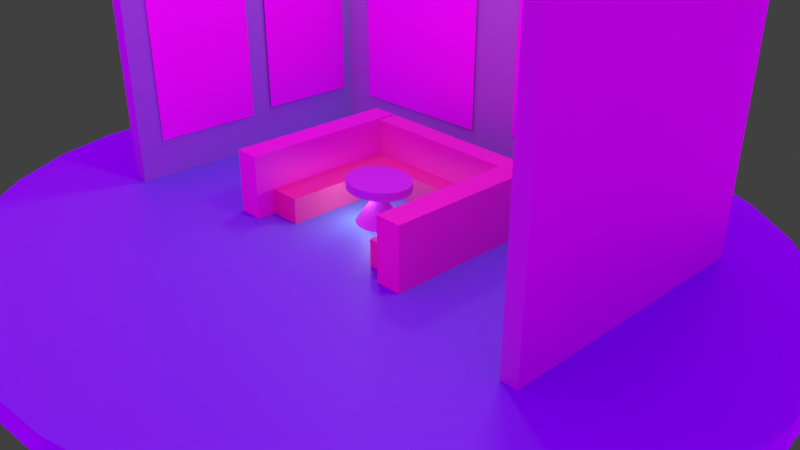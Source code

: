 # Source: museo_2.blend  (saved by Blender 5.0.118; exported with 4.5.12 LTS)
import bpy
from mathutils import Matrix  # noqa: F401  (used for matrix-valued properties, if any)

bpy.ops.wm.read_factory_settings(use_empty=True)
scene = bpy.context.scene
scene.name = 'Scene'

# ---- collections
col_collection_1 = bpy.data.collections.new('Collection 1'); scene.collection.children.link(col_collection_1)

# ---- images (referenced by path relative to the original .blend; pixels are not part of the script)
import os
ASSET_DIR = os.environ.get("B2B_ASSET_DIR", "")  # directory of the original .blend (textures are referenced by path, not embedded)
HERE = os.path.dirname(os.path.abspath(__file__))  # packed textures are extracted next to this script under _unpacked/

def load_image(name, relpath, width, height, colorspace="sRGB"):
    """Load a texture the original file referenced (path relative to the .blend, or extracted next to this script)."""
    p = next((c for c in (os.path.join(HERE, relpath), os.path.join(ASSET_DIR, relpath)) if relpath and os.path.exists(c)), "")
    if p:
        img = bpy.data.images.load(p, check_existing=True)
        img.name = name
    else:  # same state as the original file: an image datablock whose file is absent (Cycles renders it pink)
        img = bpy.data.images.new(name, width, height)
        img.source = "FILE"
        img.filepath = "//" + (relpath or name)
    img.colorspace_settings.name = colorspace
    return img
img_whatsapp_image_2025_11_20_at_5_31_17_pm_jpeg = load_image('WhatsApp Image 2025-11-20 at 5.31.17 PM.jpeg', 'WhatsApp Image 2025-11-20 at 5.31.17 PM.jpeg', 1024, 1024, 'sRGB')
img_whatsapp_image_2025_11_20_at_5_22_39_pm_jpeg = load_image('WhatsApp Image 2025-11-20 at 5.22.39 PM.jpeg', 'WhatsApp Image 2025-11-20 at 5.22.39 PM.jpeg', 1024, 1024, 'sRGB')
img_whatsapp_image_2025_11_20_at_4_17_05_pm_jpeg = load_image('WhatsApp Image 2025-11-20 at 4.17.05 PM.jpeg', 'WhatsApp Image 2025-11-20 at 4.17.05 PM.jpeg', 1024, 1024, 'sRGB')
img_whatsapp_image_2025_11_20_at_4_07_03_pm_jpeg = load_image('WhatsApp Image 2025-11-20 at 4.07.03 PM.jpeg', 'WhatsApp Image 2025-11-20 at 4.07.03 PM.jpeg', 1024, 1024, 'sRGB')
img_whatsapp_image_2025_11_20_at_4_31_03_pm_jpeg = load_image('WhatsApp Image 2025-11-20 at 4.31.03 PM.jpeg', 'WhatsApp Image 2025-11-20 at 4.31.03 PM.jpeg', 1024, 1024, 'sRGB')
img_whatsapp_image_2025_11_20_at_4_33_56_pm__2__jpeg = load_image('WhatsApp Image 2025-11-20 at 4.33.56 PM (2).jpeg', 'WhatsApp Image 2025-11-20 at 4.33.56 PM (2).jpeg', 1024, 1024, 'sRGB')
img_whatsapp_image_2025_11_20_at_5_22_42_pm_jpeg = load_image('WhatsApp Image 2025-11-20 at 5.22.42 PM.jpeg', 'WhatsApp Image 2025-11-20 at 5.22.42 PM.jpeg', 1024, 1024, 'sRGB')
img_environment_hdr = load_image('environment.hdr', 'environment.hdr', 1024, 1024, 'Linear Rec.709')

# ---- materials (node trees are filled in below, after node groups)
mat_material_009 = bpy.data.materials.new('Material.009')
mat_imagen_003 = bpy.data.materials.new('imagen.003')
mat_material_008 = bpy.data.materials.new('Material.008')
mat_imagen_002 = bpy.data.materials.new('imagen.002')
mat_material_006 = bpy.data.materials.new('Material.006')
mat_image = bpy.data.materials.new('image')
mat_image_001 = bpy.data.materials.new('image.001')
mat_material_007 = bpy.data.materials.new('Material.007')
mat_image_004 = bpy.data.materials.new('image.004')
mat_material_005 = bpy.data.materials.new('Material.005')
mat_image_005 = bpy.data.materials.new('image.005')
mat_material_018 = bpy.data.materials.new('Material.018')
mat_material_019 = bpy.data.materials.new('Material.019')
mat_material_020 = bpy.data.materials.new('Material.020')
mat_material_015 = bpy.data.materials.new('Material.015')
mat_material_017 = bpy.data.materials.new('Material.017')
mat_material_016 = bpy.data.materials.new('Material.016')
mat_material_004 = bpy.data.materials.new('Material.004')
mat_material_003 = bpy.data.materials.new('Material.003')
mat_material_002 = bpy.data.materials.new('Material.002')
mat_material_014 = bpy.data.materials.new('Material.014')
mat_material_013 = bpy.data.materials.new('Material.013')
mat_material = bpy.data.materials.new('Material')
mat_material_010 = bpy.data.materials.new('Material.010')
mat_imagen_001 = bpy.data.materials.new('imagen.001')

# ---- material node trees
mat_material_009.use_nodes = True; mat_material_009.node_tree.nodes.clear()
_N = mat_material_009.node_tree.nodes; _L = mat_material_009.node_tree.links
n0 = _N.new('ShaderNodeBsdfPrincipled'); n0.name = 'Principled BSDF'; n0.location = (-200, 100)
n0.inputs[0].default_value = (0.007305, 0.2847, 0.8, 1.0)
n1 = _N.new('ShaderNodeOutputMaterial'); n1.name = 'Material Output'; n1.location = (200, 100)
_L.new(n0.outputs[0], n1.inputs[0])
n1.is_active_output = True
mat_imagen_003.use_nodes = True; mat_imagen_003.node_tree.nodes.clear()
_N = mat_imagen_003.node_tree.nodes; _L = mat_imagen_003.node_tree.links
n0 = _N.new('ShaderNodeBsdfPrincipled'); n0.name = 'Principled BSDF'; n0.location = (-200, 100)
n1 = _N.new('ShaderNodeOutputMaterial'); n1.name = 'Material Output'; n1.location = (200, 100)
n2 = _N.new('ShaderNodeTexImage'); n2.name = 'Image Texture'; n2.location = (-490, 75)
n2.image = img_whatsapp_image_2025_11_20_at_5_31_17_pm_jpeg
_L.new(n0.outputs[0], n1.inputs[0])
_L.new(n2.outputs[0], n0.inputs[0])
n1.is_active_output = True
mat_material_008.use_nodes = True; mat_material_008.node_tree.nodes.clear()
_N = mat_material_008.node_tree.nodes; _L = mat_material_008.node_tree.links
n0 = _N.new('ShaderNodeBsdfPrincipled'); n0.name = 'Principled BSDF'; n0.location = (-200, 100)
n0.inputs[0].default_value = (0.007305, 0.2847, 0.8, 1.0)
n1 = _N.new('ShaderNodeOutputMaterial'); n1.name = 'Material Output'; n1.location = (200, 100)
_L.new(n0.outputs[0], n1.inputs[0])
n1.is_active_output = True
mat_imagen_002.use_nodes = True; mat_imagen_002.node_tree.nodes.clear()
_N = mat_imagen_002.node_tree.nodes; _L = mat_imagen_002.node_tree.links
n0 = _N.new('ShaderNodeBsdfPrincipled'); n0.name = 'Principled BSDF'; n0.location = (-200, 100)
n1 = _N.new('ShaderNodeOutputMaterial'); n1.name = 'Material Output'; n1.location = (200, 100)
n2 = _N.new('ShaderNodeTexImage'); n2.name = 'Image Texture'; n2.location = (-490, 75)
n2.image = img_whatsapp_image_2025_11_20_at_5_22_39_pm_jpeg
_L.new(n0.outputs[0], n1.inputs[0])
_L.new(n2.outputs[0], n0.inputs[0])
n1.is_active_output = True
mat_material_006.use_nodes = True; mat_material_006.node_tree.nodes.clear()
_N = mat_material_006.node_tree.nodes; _L = mat_material_006.node_tree.links
n0 = _N.new('ShaderNodeBsdfPrincipled'); n0.name = 'Principled BSDF'; n0.location = (-200, 100)
n0.inputs[0].default_value = (0.03544, 0.2907, 0.8, 1.0)
n1 = _N.new('ShaderNodeOutputMaterial'); n1.name = 'Material Output'; n1.location = (200, 100)
_L.new(n0.outputs[0], n1.inputs[0])
n1.is_active_output = True
mat_image.use_nodes = True; mat_image.node_tree.nodes.clear()
_N = mat_image.node_tree.nodes; _L = mat_image.node_tree.links
n0 = _N.new('ShaderNodeBsdfPrincipled'); n0.name = 'Principled BSDF'; n0.location = (-200, 100)
n1 = _N.new('ShaderNodeOutputMaterial'); n1.name = 'Material Output'; n1.location = (200, 100)
n2 = _N.new('ShaderNodeTexImage'); n2.name = 'Image Texture'; n2.location = (-490, 75)
n2.image = img_whatsapp_image_2025_11_20_at_4_17_05_pm_jpeg
_L.new(n0.outputs[0], n1.inputs[0])
_L.new(n2.outputs[0], n0.inputs[0])
n1.is_active_output = True
mat_image_001.use_nodes = True; mat_image_001.node_tree.nodes.clear()
_N = mat_image_001.node_tree.nodes; _L = mat_image_001.node_tree.links
n0 = _N.new('ShaderNodeBsdfPrincipled'); n0.name = 'Principled BSDF'; n0.location = (-200, 100)
n1 = _N.new('ShaderNodeOutputMaterial'); n1.name = 'Material Output'; n1.location = (200, 100)
n2 = _N.new('ShaderNodeTexImage'); n2.name = 'Image Texture'; n2.location = (-490, 75)
n2.image = img_whatsapp_image_2025_11_20_at_4_07_03_pm_jpeg
_L.new(n0.outputs[0], n1.inputs[0])
_L.new(n2.outputs[0], n0.inputs[0])
n1.is_active_output = True
mat_material_007.use_nodes = True; mat_material_007.node_tree.nodes.clear()
_N = mat_material_007.node_tree.nodes; _L = mat_material_007.node_tree.links
n0 = _N.new('ShaderNodeBsdfPrincipled'); n0.name = 'Principled BSDF'; n0.location = (-200, 100)
n0.inputs[0].default_value = (0.007305, 0.2847, 0.8, 1.0)
n1 = _N.new('ShaderNodeOutputMaterial'); n1.name = 'Material Output'; n1.location = (200, 100)
_L.new(n0.outputs[0], n1.inputs[0])
n1.is_active_output = True
mat_image_004.use_nodes = True; mat_image_004.node_tree.nodes.clear()
_N = mat_image_004.node_tree.nodes; _L = mat_image_004.node_tree.links
n0 = _N.new('ShaderNodeBsdfPrincipled'); n0.name = 'Principled BSDF'; n0.location = (-200, 100)
n1 = _N.new('ShaderNodeOutputMaterial'); n1.name = 'Material Output'; n1.location = (200, 100)
n2 = _N.new('ShaderNodeTexImage'); n2.name = 'Image Texture'; n2.location = (-490, 75)
n2.image = img_whatsapp_image_2025_11_20_at_4_31_03_pm_jpeg
_L.new(n0.outputs[0], n1.inputs[0])
_L.new(n2.outputs[0], n0.inputs[0])
n1.is_active_output = True
mat_material_005.use_nodes = True; mat_material_005.node_tree.nodes.clear()
_N = mat_material_005.node_tree.nodes; _L = mat_material_005.node_tree.links
n0 = _N.new('ShaderNodeBsdfPrincipled'); n0.name = 'Principled BSDF'; n0.location = (-200, 100)
n0.inputs[0].default_value = (0.01156, 0.2944, 0.8, 1.0)
n1 = _N.new('ShaderNodeOutputMaterial'); n1.name = 'Material Output'; n1.location = (200, 100)
_L.new(n0.outputs[0], n1.inputs[0])
n1.is_active_output = True
mat_image_005.use_nodes = True; mat_image_005.node_tree.nodes.clear()
_N = mat_image_005.node_tree.nodes; _L = mat_image_005.node_tree.links
n0 = _N.new('ShaderNodeBsdfPrincipled'); n0.name = 'Principled BSDF'; n0.location = (-200, 100)
n1 = _N.new('ShaderNodeOutputMaterial'); n1.name = 'Material Output'; n1.location = (200, 100)
n2 = _N.new('ShaderNodeTexImage'); n2.name = 'Image Texture'; n2.location = (-490, 75)
n2.image = img_whatsapp_image_2025_11_20_at_4_33_56_pm__2__jpeg
_L.new(n0.outputs[0], n1.inputs[0])
_L.new(n2.outputs[0], n0.inputs[0])
n1.is_active_output = True
mat_material_018.use_nodes = True; mat_material_018.node_tree.nodes.clear()
_N = mat_material_018.node_tree.nodes; _L = mat_material_018.node_tree.links
n0 = _N.new('ShaderNodeBsdfPrincipled'); n0.name = 'Principled BSDF'; n0.location = (-200, 100)
n0.inputs[0].default_value = (0.8, 0.1562, 0.3721, 1.0)
n1 = _N.new('ShaderNodeOutputMaterial'); n1.name = 'Material Output'; n1.location = (200, 100)
_L.new(n0.outputs[0], n1.inputs[0])
n1.is_active_output = True
mat_material_019.use_nodes = True; mat_material_019.node_tree.nodes.clear()
_N = mat_material_019.node_tree.nodes; _L = mat_material_019.node_tree.links
n0 = _N.new('ShaderNodeBsdfPrincipled'); n0.name = 'Principled BSDF'; n0.location = (-200, 100)
n0.inputs[0].default_value = (0.8, 0.1489, 0.4111, 1.0)
n1 = _N.new('ShaderNodeOutputMaterial'); n1.name = 'Material Output'; n1.location = (200, 100)
_L.new(n0.outputs[0], n1.inputs[0])
n1.is_active_output = True
mat_material_020.use_nodes = True; mat_material_020.node_tree.nodes.clear()
_N = mat_material_020.node_tree.nodes; _L = mat_material_020.node_tree.links
n0 = _N.new('ShaderNodeBsdfPrincipled'); n0.name = 'Principled BSDF'; n0.location = (-200, 100)
n0.inputs[0].default_value = (0.8, 0.1274, 0.4097, 1.0)
n1 = _N.new('ShaderNodeOutputMaterial'); n1.name = 'Material Output'; n1.location = (200, 100)
_L.new(n0.outputs[0], n1.inputs[0])
n1.is_active_output = True
mat_material_015.use_nodes = True; mat_material_015.node_tree.nodes.clear()
_N = mat_material_015.node_tree.nodes; _L = mat_material_015.node_tree.links
n0 = _N.new('ShaderNodeBsdfPrincipled'); n0.name = 'Principled BSDF'; n0.location = (-200, 100)
n0.inputs[0].default_value = (0.8, 0.09038, 0.5828, 1.0)
n1 = _N.new('ShaderNodeOutputMaterial'); n1.name = 'Material Output'; n1.location = (200, 100)
_L.new(n0.outputs[0], n1.inputs[0])
n1.is_active_output = True
mat_material_017.use_nodes = True; mat_material_017.node_tree.nodes.clear()
_N = mat_material_017.node_tree.nodes; _L = mat_material_017.node_tree.links
n0 = _N.new('ShaderNodeBsdfPrincipled'); n0.name = 'Principled BSDF'; n0.location = (-200, 100)
n0.inputs[0].default_value = (0.8, 0.04428, 0.6907, 1.0)
n1 = _N.new('ShaderNodeOutputMaterial'); n1.name = 'Material Output'; n1.location = (200, 100)
_L.new(n0.outputs[0], n1.inputs[0])
n1.is_active_output = True
mat_material_016.use_nodes = True; mat_material_016.node_tree.nodes.clear()
_N = mat_material_016.node_tree.nodes; _L = mat_material_016.node_tree.links
n0 = _N.new('ShaderNodeBsdfPrincipled'); n0.name = 'Principled BSDF'; n0.location = (-200, 100)
n0.inputs[0].default_value = (0.8, 0.07353, 0.5596, 1.0)
n1 = _N.new('ShaderNodeOutputMaterial'); n1.name = 'Material Output'; n1.location = (200, 100)
_L.new(n0.outputs[0], n1.inputs[0])
n1.is_active_output = True
mat_material_004.use_nodes = True; mat_material_004.node_tree.nodes.clear()
_N = mat_material_004.node_tree.nodes; _L = mat_material_004.node_tree.links
n0 = _N.new('ShaderNodeBsdfPrincipled'); n0.name = 'Principled BSDF'; n0.location = (-200, 100)
n0.inputs[0].default_value = (0.4343, 0.8, 0.6738, 1.0)
n1 = _N.new('ShaderNodeOutputMaterial'); n1.name = 'Material Output'; n1.location = (200, 100)
_L.new(n0.outputs[0], n1.inputs[0])
n1.is_active_output = True
mat_material_003.use_nodes = True; mat_material_003.node_tree.nodes.clear()
_N = mat_material_003.node_tree.nodes; _L = mat_material_003.node_tree.links
n0 = _N.new('ShaderNodeBsdfPrincipled'); n0.name = 'Principled BSDF'; n0.location = (-200, 100)
n0.inputs[0].default_value = (0.454, 0.8, 0.6568, 1.0)
n1 = _N.new('ShaderNodeOutputMaterial'); n1.name = 'Material Output'; n1.location = (200, 100)
_L.new(n0.outputs[0], n1.inputs[0])
n1.is_active_output = True
mat_material_002.use_nodes = True; mat_material_002.node_tree.nodes.clear()
_N = mat_material_002.node_tree.nodes; _L = mat_material_002.node_tree.links
n0 = _N.new('ShaderNodeBsdfPrincipled'); n0.name = 'Principled BSDF'; n0.location = (-200, 100)
n0.inputs[0].default_value = (0.3473, 0.8, 0.7073, 1.0)
n1 = _N.new('ShaderNodeOutputMaterial'); n1.name = 'Material Output'; n1.location = (200, 100)
_L.new(n0.outputs[0], n1.inputs[0])
n1.is_active_output = True
mat_material_014.use_nodes = True; mat_material_014.node_tree.nodes.clear()
_N = mat_material_014.node_tree.nodes; _L = mat_material_014.node_tree.links
n0 = _N.new('ShaderNodeBsdfPrincipled'); n0.name = 'Principled BSDF'; n0.location = (-200, 100)
n0.inputs[0].default_value = (0.74, 0.1352, 0.8, 1.0)
n1 = _N.new('ShaderNodeOutputMaterial'); n1.name = 'Material Output'; n1.location = (200, 100)
_L.new(n0.outputs[0], n1.inputs[0])
n1.is_active_output = True
mat_material_013.use_nodes = True; mat_material_013.node_tree.nodes.clear()
_N = mat_material_013.node_tree.nodes; _L = mat_material_013.node_tree.links
n0 = _N.new('ShaderNodeBsdfPrincipled'); n0.name = 'Principled BSDF'; n0.location = (-200, 100)
n0.inputs[0].default_value = (0.5709, 0.1725, 0.8, 1.0)
n1 = _N.new('ShaderNodeOutputMaterial'); n1.name = 'Material Output'; n1.location = (200, 100)
_L.new(n0.outputs[0], n1.inputs[0])
n1.is_active_output = True
mat_material.use_nodes = True; mat_material.node_tree.nodes.clear()
_N = mat_material.node_tree.nodes; _L = mat_material.node_tree.links
n0 = _N.new('ShaderNodeBsdfPrincipled'); n0.name = 'Principled BSDF'; n0.location = (-200, 100)
n0.inputs[0].default_value = (0.1668, 0.5239, 0.8, 1.0)
n1 = _N.new('ShaderNodeOutputMaterial'); n1.name = 'Material Output'; n1.location = (200, 100)
_L.new(n0.outputs[0], n1.inputs[0])
n1.is_active_output = True
mat_material_010.use_nodes = True; mat_material_010.node_tree.nodes.clear()
_N = mat_material_010.node_tree.nodes; _L = mat_material_010.node_tree.links
n0 = _N.new('ShaderNodeBsdfPrincipled'); n0.name = 'Principled BSDF'; n0.location = (-200, 100)
n0.inputs[0].default_value = (0.01156, 0.2944, 0.8, 1.0)
n1 = _N.new('ShaderNodeOutputMaterial'); n1.name = 'Material Output'; n1.location = (200, 100)
_L.new(n0.outputs[0], n1.inputs[0])
n1.is_active_output = True
mat_imagen_001.use_nodes = True; mat_imagen_001.node_tree.nodes.clear()
_N = mat_imagen_001.node_tree.nodes; _L = mat_imagen_001.node_tree.links
n0 = _N.new('ShaderNodeBsdfPrincipled'); n0.name = 'Principled BSDF'; n0.location = (-200, 100)
n1 = _N.new('ShaderNodeOutputMaterial'); n1.name = 'Material Output'; n1.location = (200, 100)
n2 = _N.new('ShaderNodeTexImage'); n2.name = 'Image Texture'; n2.location = (-490, 75)
n2.image = img_whatsapp_image_2025_11_20_at_5_22_42_pm_jpeg
_L.new(n0.outputs[0], n1.inputs[0])
_L.new(n2.outputs[0], n0.inputs[0])
n1.is_active_output = True

# ---- world
world_world = bpy.data.worlds.new('World'); scene.world = world_world
world_world.use_nodes = True; world_world.node_tree.nodes.clear()
_N = world_world.node_tree.nodes; _L = world_world.node_tree.links
n0 = _N.new('ShaderNodeBackground'); n0.name = 'Background'; n0.location = (132, 300)
n1 = _N.new('ShaderNodeOutputWorld'); n1.name = 'World Output'; n1.location = (343, 299)
n2 = _N.new('ShaderNodeMix'); n2.name = 'Mix'; n2.location = (-90, 301)
n2.data_type = 'RGBA'
n2.inputs[7].default_value = (0.05127, 0.05127, 0.05127, 1.0)
n3 = _N.new('ShaderNodeLightPath'); n3.name = 'Light Path'; n3.location = (-312, 302)
n3.width = 143
n4 = _N.new('ShaderNodeTexEnvironment'); n4.name = 'Environment Texture'; n4.location = (-367, 136)
n4.width = 202
n4.image = img_environment_hdr
_L.new(n0.outputs[0], n1.inputs[0])
_L.new(n4.outputs[0], n2.inputs[6])
_L.new(n3.outputs[0], n2.inputs[0])
_L.new(n2.outputs[2], n0.inputs[0])
n1.is_active_output = True
world_world.color = (0.05088, 0.05088, 0.05088)
world_world.use_sun_shadow = False
world_world.sun_shadow_jitter_overblur = 0.0
world_world.cycles.sampling_method = 'MANUAL'

# ---- cameras
cam_camera = bpy.data.cameras.new('Camera')
cam_camera.clip_end = 100.0
cam_camera.lens = 35.0
cam_camera.sensor_width = 32.0
cam_camera.sensor_height = 18.0
cam_camera.ortho_scale = 7.314
cam_camera.dof.focus_distance = 0.0

# ---- lights
light_light = bpy.data.lights.new('Light', 'POINT')
light_light.energy = 30.0
light_light.shadow_soft_size = 0.3307
light_light_005 = bpy.data.lights.new('Light.005', 'POINT')
light_light_005.shadow_soft_size = 0.1209
light_light_006 = bpy.data.lights.new('Light.006', 'POINT')
light_light_006.energy = 30.0
light_light_006.shadow_soft_size = 0.3425

# ---- meshes
me_plane_005 = bpy.data.meshes.new('Plane.005')
me_plane_005.from_pydata([(-1.0, -1.0, 0.0), (1.0, -1.0, 0.0), (-1.0, 1.0, 0.0), (1.0, 1.0, 0.0)], [], [(0, 1, 3, 2)])
me_plane_005.polygons.foreach_set('material_index', [1])
_uv = me_plane_005.uv_layers.new(name='UVMap')
_uv.uv.foreach_set('vector', [0.0, 0.0, 1.0, 0.0, 1.0, 1.0, 0.0, 1.0])
me_plane_005.materials.append(mat_material_009)
me_plane_005.materials.append(mat_imagen_003)
me_plane_005.update()
me_plane_004 = bpy.data.meshes.new('Plane.004')
me_plane_004.from_pydata([(-1.0, -1.0, 0.0), (1.0, -1.0, 0.0), (-1.0, 1.0, 0.0), (1.0, 1.0, 0.0)], [], [(0, 1, 3, 2)])
me_plane_004.polygons.foreach_set('material_index', [1])
_uv = me_plane_004.uv_layers.new(name='UVMap')
_uv.uv.foreach_set('vector', [0.0, 0.0, 1.0, 0.0, 1.0, 1.0, 0.0, 1.0])
me_plane_004.materials.append(mat_material_008)
me_plane_004.materials.append(mat_imagen_002)
me_plane_004.update()
me_plane_003 = bpy.data.meshes.new('Plane.003')
me_plane_003.from_pydata([(-1.0, -1.0, 0.0), (1.0, -1.0, 0.0), (-1.0, 1.0, 0.0), (1.0, 1.0, 0.0)], [], [(0, 1, 3, 2)])
me_plane_003.polygons.foreach_set('material_index', [1])
_uv = me_plane_003.uv_layers.new(name='UVMap')
_uv.uv.foreach_set('vector', [0.0, 0.0, 1.0, 0.0, 1.0, 1.0, 0.0, 1.0])
me_plane_003.materials.append(mat_material_006)
me_plane_003.materials.append(mat_image)
me_plane_003.materials.append(mat_image_001)
me_plane_003.update()
me_plane_002 = bpy.data.meshes.new('Plane.002')
me_plane_002.from_pydata([(-1.0, -1.0, 0.0), (1.0, -1.0, 0.0), (-1.0, 1.0, 0.0), (1.0, 1.0, 0.0)], [], [(0, 1, 3, 2)])
me_plane_002.polygons.foreach_set('material_index', [1])
_uv = me_plane_002.uv_layers.new(name='UVMap')
_uv.uv.foreach_set('vector', [0.0, 0.0, 1.0, 0.0, 1.0, 1.0, 0.0, 1.0])
me_plane_002.materials.append(mat_material_007)
me_plane_002.materials.append(mat_image_004)
me_plane_002.update()
me_plane_001 = bpy.data.meshes.new('Plane.001')
me_plane_001.from_pydata([(-1.0, -1.0, 0.0), (1.0, -1.0, 0.0), (-1.0, 1.0, 0.0), (1.0, 1.0, 0.0)], [], [(0, 1, 3, 2)])
me_plane_001.polygons.foreach_set('material_index', [2])
_uv = me_plane_001.uv_layers.new(name='UVMap')
_uv.uv.foreach_set('vector', [0.0, 0.0, 1.0, 0.0, 1.0, 1.0, 0.0, 1.0])
me_plane_001.materials.append(mat_material_005)
me_plane_001.materials.append(None)
me_plane_001.materials.append(mat_image_005)
me_plane_001.update()
me_cube_009 = bpy.data.meshes.new('Cube.009')
me_cube_009.from_pydata([(-1.0, -1.0, -1.0), (-1.0, -1.0, 1.0), (-1.0, 1.0, -1.0), (-1.0, 1.0, 1.0), (1.0, -1.0, -1.0), (1.0, -1.0, 1.0), (1.0, 1.0, -1.0), (1.0, 1.0, 1.0)], [], [(0, 1, 3, 2), (2, 3, 7, 6), (6, 7, 5, 4), (4, 5, 1, 0), (2, 6, 4, 0), (7, 3, 1, 5)])
_uv = me_cube_009.uv_layers.new(name='UVMap')
_uv.uv.foreach_set('vector', [0.375, 0.0, 0.625, 0.0, 0.625, 0.25, 0.375, 0.25, 0.375, 0.25, 0.625, 0.25, 0.625, 0.5, 0.375, 0.5, 0.375, 0.5, 0.625, 0.5, 0.625, 0.75, 0.375, 0.75, 0.375, 0.75, 0.625, 0.75, 0.625, 1.0, 0.375, 1.0, 0.125, 0.5, 0.375, 0.5, 0.375, 0.75, 0.125, 0.75, 0.625, 0.5, 0.875, 0.5, 0.875, 0.75, 0.625, 0.75])
me_cube_009.materials.append(mat_material_018)
me_cube_009.update()
me_cube_008 = bpy.data.meshes.new('Cube.008')
me_cube_008.from_pydata([(-1.0, -1.0, -1.0), (-1.0, -1.0, 1.0), (-1.0, 1.0, -1.0), (-1.0, 1.0, 1.0), (1.0, -1.0, -1.0), (1.0, -1.0, 1.0), (1.0, 1.0, -1.0), (1.0, 1.0, 1.0)], [], [(0, 1, 3, 2), (2, 3, 7, 6), (6, 7, 5, 4), (4, 5, 1, 0), (2, 6, 4, 0), (7, 3, 1, 5)])
_uv = me_cube_008.uv_layers.new(name='UVMap')
_uv.uv.foreach_set('vector', [0.375, 0.0, 0.625, 0.0, 0.625, 0.25, 0.375, 0.25, 0.375, 0.25, 0.625, 0.25, 0.625, 0.5, 0.375, 0.5, 0.375, 0.5, 0.625, 0.5, 0.625, 0.75, 0.375, 0.75, 0.375, 0.75, 0.625, 0.75, 0.625, 1.0, 0.375, 1.0, 0.125, 0.5, 0.375, 0.5, 0.375, 0.75, 0.125, 0.75, 0.625, 0.5, 0.875, 0.5, 0.875, 0.75, 0.625, 0.75])
me_cube_008.materials.append(mat_material_019)
me_cube_008.update()
me_cube_007 = bpy.data.meshes.new('Cube.007')
me_cube_007.from_pydata([(-1.0, -1.0, -1.0), (-1.0, -1.0, 1.0), (-1.0, 1.0, -1.0), (-1.0, 1.0, 1.0), (1.0, -1.0, -1.0), (1.0, -1.0, 1.0), (1.0, 1.0, -1.0), (1.0, 1.0, 1.0)], [], [(0, 1, 3, 2), (2, 3, 7, 6), (6, 7, 5, 4), (4, 5, 1, 0), (2, 6, 4, 0), (7, 3, 1, 5)])
_uv = me_cube_007.uv_layers.new(name='UVMap')
_uv.uv.foreach_set('vector', [0.375, 0.0, 0.625, 0.0, 0.625, 0.25, 0.375, 0.25, 0.375, 0.25, 0.625, 0.25, 0.625, 0.5, 0.375, 0.5, 0.375, 0.5, 0.625, 0.5, 0.625, 0.75, 0.375, 0.75, 0.375, 0.75, 0.625, 0.75, 0.625, 1.0, 0.375, 1.0, 0.125, 0.5, 0.375, 0.5, 0.375, 0.75, 0.125, 0.75, 0.625, 0.5, 0.875, 0.5, 0.875, 0.75, 0.625, 0.75])
me_cube_007.materials.append(mat_material_020)
me_cube_007.update()
me_cube_006 = bpy.data.meshes.new('Cube.006')
me_cube_006.from_pydata([(-1.0, -1.0, -1.0), (-1.0, -1.0, 1.0), (-1.0, 1.0, -1.0), (-1.0, 1.0, 1.0), (1.0, -1.0, -1.0), (1.0, -1.0, 1.0), (1.0, 1.0, -1.0), (1.0, 1.0, 1.0)], [], [(0, 1, 3, 2), (2, 3, 7, 6), (6, 7, 5, 4), (4, 5, 1, 0), (2, 6, 4, 0), (7, 3, 1, 5)])
_uv = me_cube_006.uv_layers.new(name='UVMap')
_uv.uv.foreach_set('vector', [0.375, 0.0, 0.625, 0.0, 0.625, 0.25, 0.375, 0.25, 0.375, 0.25, 0.625, 0.25, 0.625, 0.5, 0.375, 0.5, 0.375, 0.5, 0.625, 0.5, 0.625, 0.75, 0.375, 0.75, 0.375, 0.75, 0.625, 0.75, 0.625, 1.0, 0.375, 1.0, 0.125, 0.5, 0.375, 0.5, 0.375, 0.75, 0.125, 0.75, 0.625, 0.5, 0.875, 0.5, 0.875, 0.75, 0.625, 0.75])
me_cube_006.materials.append(mat_material_015)
me_cube_006.update()
me_cube_005 = bpy.data.meshes.new('Cube.005')
me_cube_005.from_pydata([(-1.0, -1.0, -1.0), (-1.0, -1.0, 1.0), (-1.0, 1.0, -1.0), (-1.0, 1.0, 1.0), (1.0, -1.0, -1.0), (1.0, -1.0, 1.0), (1.0, 1.0, -1.0), (1.0, 1.0, 1.0)], [], [(0, 1, 3, 2), (2, 3, 7, 6), (6, 7, 5, 4), (4, 5, 1, 0), (2, 6, 4, 0), (7, 3, 1, 5)])
_uv = me_cube_005.uv_layers.new(name='UVMap')
_uv.uv.foreach_set('vector', [0.375, 0.0, 0.625, 0.0, 0.625, 0.25, 0.375, 0.25, 0.375, 0.25, 0.625, 0.25, 0.625, 0.5, 0.375, 0.5, 0.375, 0.5, 0.625, 0.5, 0.625, 0.75, 0.375, 0.75, 0.375, 0.75, 0.625, 0.75, 0.625, 1.0, 0.375, 1.0, 0.125, 0.5, 0.375, 0.5, 0.375, 0.75, 0.125, 0.75, 0.625, 0.5, 0.875, 0.5, 0.875, 0.75, 0.625, 0.75])
me_cube_005.materials.append(mat_material_017)
me_cube_005.update()
me_cube_004 = bpy.data.meshes.new('Cube.004')
me_cube_004.from_pydata([(-1.0, -1.0, -1.0), (-1.0, -1.0, 1.0), (-1.0, 1.0, -1.0), (-1.0, 1.0, 1.0), (1.0, -1.0, -1.0), (1.0, -1.0, 1.0), (1.0, 1.0, -1.0), (1.0, 1.0, 1.0)], [], [(0, 1, 3, 2), (2, 3, 7, 6), (6, 7, 5, 4), (4, 5, 1, 0), (2, 6, 4, 0), (7, 3, 1, 5)])
_uv = me_cube_004.uv_layers.new(name='UVMap')
_uv.uv.foreach_set('vector', [0.375, 0.0, 0.625, 0.0, 0.625, 0.25, 0.375, 0.25, 0.375, 0.25, 0.625, 0.25, 0.625, 0.5, 0.375, 0.5, 0.375, 0.5, 0.625, 0.5, 0.625, 0.75, 0.375, 0.75, 0.375, 0.75, 0.625, 0.75, 0.625, 1.0, 0.375, 1.0, 0.125, 0.5, 0.375, 0.5, 0.375, 0.75, 0.125, 0.75, 0.625, 0.5, 0.875, 0.5, 0.875, 0.75, 0.625, 0.75])
me_cube_004.materials.append(mat_material_016)
me_cube_004.update()
me_cube_003 = bpy.data.meshes.new('Cube.003')
me_cube_003.from_pydata([(-1.0, -1.0, -1.0), (-1.0, -1.0, 1.0), (-1.0, 1.0, -1.0), (-1.0, 1.0, 1.0), (1.0, -1.0, -1.0), (1.0, -1.0, 1.0), (1.0, 1.0, -1.0), (1.0, 1.0, 1.0)], [], [(0, 1, 3, 2), (2, 3, 7, 6), (6, 7, 5, 4), (4, 5, 1, 0), (2, 6, 4, 0), (7, 3, 1, 5)])
_uv = me_cube_003.uv_layers.new(name='UVMap')
_uv.uv.foreach_set('vector', [0.375, 0.0, 0.625, 0.0, 0.625, 0.25, 0.375, 0.25, 0.375, 0.25, 0.625, 0.25, 0.625, 0.5, 0.375, 0.5, 0.375, 0.5, 0.625, 0.5, 0.625, 0.75, 0.375, 0.75, 0.375, 0.75, 0.625, 0.75, 0.625, 1.0, 0.375, 1.0, 0.125, 0.5, 0.375, 0.5, 0.375, 0.75, 0.125, 0.75, 0.625, 0.5, 0.875, 0.5, 0.875, 0.75, 0.625, 0.75])
me_cube_003.materials.append(mat_material_004)
me_cube_003.update()
me_cube_002 = bpy.data.meshes.new('Cube.002')
me_cube_002.from_pydata([(-1.0, -1.0, -1.0), (-1.0, -1.0, 1.0), (-1.0, 1.0, -1.0), (-1.0, 1.0, 1.0), (1.0, -1.0, -1.0), (1.0, -1.0, 1.0), (1.0, 1.0, -1.0), (1.0, 1.0, 1.0)], [], [(0, 1, 3, 2), (2, 3, 7, 6), (6, 7, 5, 4), (4, 5, 1, 0), (2, 6, 4, 0), (7, 3, 1, 5)])
_uv = me_cube_002.uv_layers.new(name='UVMap')
_uv.uv.foreach_set('vector', [0.375, 0.0, 0.625, 0.0, 0.625, 0.25, 0.375, 0.25, 0.375, 0.25, 0.625, 0.25, 0.625, 0.5, 0.375, 0.5, 0.375, 0.5, 0.625, 0.5, 0.625, 0.75, 0.375, 0.75, 0.375, 0.75, 0.625, 0.75, 0.625, 1.0, 0.375, 1.0, 0.125, 0.5, 0.375, 0.5, 0.375, 0.75, 0.125, 0.75, 0.625, 0.5, 0.875, 0.5, 0.875, 0.75, 0.625, 0.75])
me_cube_002.materials.append(mat_material_003)
me_cube_002.update()
me_cube_001 = bpy.data.meshes.new('Cube.001')
me_cube_001.from_pydata([(-1.0, -1.0, -1.0), (-1.0, -1.0, 1.0), (-1.0, 1.0, -1.0), (-1.0, 1.0, 1.0), (1.0, -1.0, -1.0), (1.0, -1.0, 1.0), (1.0, 1.0, -1.0), (1.0, 1.0, 1.0)], [], [(0, 1, 3, 2), (2, 3, 7, 6), (6, 7, 5, 4), (4, 5, 1, 0), (2, 6, 4, 0), (7, 3, 1, 5)])
_uv = me_cube_001.uv_layers.new(name='UVMap')
_uv.uv.foreach_set('vector', [0.375, 0.0, 0.625, 0.0, 0.625, 0.25, 0.375, 0.25, 0.375, 0.25, 0.625, 0.25, 0.625, 0.5, 0.375, 0.5, 0.375, 0.5, 0.625, 0.5, 0.625, 0.75, 0.375, 0.75, 0.375, 0.75, 0.625, 0.75, 0.625, 1.0, 0.375, 1.0, 0.125, 0.5, 0.375, 0.5, 0.375, 0.75, 0.125, 0.75, 0.625, 0.5, 0.875, 0.5, 0.875, 0.75, 0.625, 0.75])
me_cube_001.materials.append(mat_material_002)
me_cube_001.update()
me_cone = bpy.data.meshes.new('Cone')
me_cone.from_pydata([(0.0, 1.0, -1.0), (0.1951, 0.9808, -1.0), (0.3827, 0.9239, -1.0), (0.5556, 0.8315, -1.0), (0.7071, 0.7071, -1.0), (0.8315, 0.5556, -1.0), (0.9239, 0.3827, -1.0), (0.9808, 0.1951, -1.0), (1.0, 0.0, -1.0), (0.9808, -0.1951, -1.0), (0.9239, -0.3827, -1.0), (0.8315, -0.5556, -1.0), (0.7071, -0.7071, -1.0), (0.5556, -0.8315, -1.0), (0.3827, -0.9239, -1.0), (0.1951, -0.9808, -1.0), (0.0, -1.0, -1.0), (-0.1951, -0.9808, -1.0), (-0.3827, -0.9239, -1.0), (-0.5556, -0.8315, -1.0), (-0.7071, -0.7071, -1.0), (-0.8315, -0.5556, -1.0), (-0.9239, -0.3827, -1.0), (-0.9808, -0.1951, -1.0), (-1.0, 0.0, -1.0), (-0.9808, 0.1951, -1.0), (-0.9239, 0.3827, -1.0), (-0.8315, 0.5556, -1.0), (-0.7071, 0.7071, -1.0), (-0.5556, 0.8315, -1.0), (-0.3827, 0.9239, -1.0), (-0.1951, 0.9808, -1.0), (0.0, 0.0, 1.0)], [], [(0, 32, 1), (1, 32, 2), (2, 32, 3), (3, 32, 4), (4, 32, 5), (5, 32, 6), (6, 32, 7), (7, 32, 8), (8, 32, 9), (9, 32, 10), (10, 32, 11), (11, 32, 12), (12, 32, 13), (13, 32, 14), (14, 32, 15), (15, 32, 16), (16, 32, 17), (17, 32, 18), (18, 32, 19), (19, 32, 20), (20, 32, 21), (21, 32, 22), (22, 32, 23), (23, 32, 24), (24, 32, 25), (25, 32, 26), (26, 32, 27), (27, 32, 28), (28, 32, 29), (29, 32, 30), (0, 1, 2, 3, 4, 5, 6, 7, 8, 9, 10, 11, 12, 13, 14, 15, 16, 17, 18, 19, 20, 21, 22, 23, 24, 25, 26, 27, 28, 29, 30, 31), (30, 32, 31), (31, 32, 0)])
_uv = me_cone.uv_layers.new(name='UVMap')
_uv.uv.foreach_set('vector', [0.25, 0.49, 0.25, 0.25, 0.2968, 0.4854, 0.2968, 0.4854, 0.25, 0.25, 0.3418, 0.4717, 0.3418, 0.4717, 0.25, 0.25, 0.3833, 0.4496, 0.3833, 0.4496, 0.25, 0.25, 0.4197, 0.4197, 0.4197, 0.4197, 0.25, 0.25, 0.4496, 0.3833, 0.4496, 0.3833, 0.25, 0.25, 0.4717, 0.3418, 0.4717, 0.3418, 0.25, 0.25, 0.4854, 0.2968, 0.4854, 0.2968, 0.25, 0.25, 0.49, 0.25, 0.49, 0.25, 0.25, 0.25, 0.4854, 0.2032, 0.4854, 0.2032, 0.25, 0.25, 0.4717, 0.1582, 0.4717, 0.1582, 0.25, 0.25, 0.4496, 0.1167, 0.4496, 0.1167, 0.25, 0.25, 0.4197, 0.08029, 0.4197, 0.08029, 0.25, 0.25, 0.3833, 0.05045, 0.3833, 0.05045, 0.25, 0.25, 0.3418, 0.02827, 0.3418, 0.02827, 0.25, 0.25, 0.2968, 0.01461, 0.2968, 0.01461, 0.25, 0.25, 0.25, 0.01, 0.25, 0.01, 0.25, 0.25, 0.2032, 0.01461, 0.2032, 0.01461, 0.25, 0.25, 0.1582, 0.02827, 0.1582, 0.02827, 0.25, 0.25, 0.1167, 0.05045, 0.1167, 0.05045, 0.25, 0.25, 0.08029, 0.08029, 0.08029, 0.08029, 0.25, 0.25, 0.05045, 0.1167, 0.05045, 0.1167, 0.25, 0.25, 0.02827, 0.1582, 0.02827, 0.1582, 0.25, 0.25, 0.01461, 0.2032, 0.01461, 0.2032, 0.25, 0.25, 0.01, 0.25, 0.01, 0.25, 0.25, 0.25, 0.01461, 0.2968, 0.01461, 0.2968, 0.25, 0.25, 0.02827, 0.3418, 0.02827, 0.3418, 0.25, 0.25, 0.05045, 0.3833, 0.05045, 0.3833, 0.25, 0.25, 0.08029, 0.4197, 0.08029, 0.4197, 0.25, 0.25, 0.1167, 0.4496, 0.1167, 0.4496, 0.25, 0.25, 0.1582, 0.4717, 0.75, 0.49, 0.7968, 0.4854, 0.8418, 0.4717, 0.8833, 0.4496, 0.9197, 0.4197, 0.9496, 0.3833, 0.9717, 0.3418, 0.9854, 0.2968, 0.99, 0.25, 0.9854, 0.2032, 0.9717, 0.1582, 0.9496, 0.1167, 0.9197, 0.08029, 0.8833, 0.05045, 0.8418, 0.02827, 0.7968, 0.01461, 0.75, 0.01, 0.7032, 0.01461, 0.6582, 0.02827, 0.6167, 0.05045, 0.5803, 0.08029, 0.5504, 0.1167, 0.5283, 0.1582, 0.5146, 0.2032, 0.51, 0.25, 0.5146, 0.2968, 0.5283, 0.3418, 0.5504, 0.3833, 0.5803, 0.4197, 0.6167, 0.4496, 0.6582, 0.4717, 0.7032, 0.4854, 0.1582, 0.4717, 0.25, 0.25, 0.2032, 0.4854, 0.2032, 0.4854, 0.25, 0.25, 0.25, 0.49])
me_cone.materials.append(mat_material_014)
me_cone.update()
me_circle_004 = bpy.data.meshes.new('Circle.004')
me_circle_004.from_pydata([(0.0, 1.0, 0.0), (-0.1951, 0.9808, 0.0), (-0.3827, 0.9239, 0.0), (-0.5556, 0.8315, 0.0), (-0.7071, 0.7071, 0.0), (-0.8315, 0.5556, 0.0), (-0.9239, 0.3827, 0.0), (-0.9808, 0.1951, 0.0), (-1.0, 0.0, 0.0), (-0.9808, -0.1951, 0.0), (-0.9239, -0.3827, 0.0), (-0.8315, -0.5556, 0.0), (-0.7071, -0.7071, 0.0), (-0.5556, -0.8315, 0.0), (-0.3827, -0.9239, 0.0), (-0.1951, -0.9808, 0.0), (0.0, -1.0, 0.0), (0.1951, -0.9808, 0.0), (0.3827, -0.9239, 0.0), (0.5556, -0.8315, 0.0), (0.7071, -0.7071, 0.0), (0.8315, -0.5556, 0.0), (0.9239, -0.3827, 0.0), (0.9808, -0.1951, 0.0), (1.0, 0.0, 0.0), (0.9808, 0.1951, 0.0), (0.9239, 0.3827, 0.0), (0.8315, 0.5556, 0.0), (0.7071, 0.7071, 0.0), (0.5556, 0.8315, 0.0), (0.3827, 0.9239, 0.0), (0.1951, 0.9808, 0.0), (-0.008461, 0.9323, 0.0), (-0.2098, 0.8462, 0.0), (-0.4013, 0.7257, 0.0), (-0.5755, 0.5755, 0.0), (-0.7257, 0.4013, 0.0), (-0.8462, 0.2098, 0.0), (-0.9323, 0.008461, 0.0), (0.1852, 0.8413, 0.0), (-0.01718, 0.7243, 0.0), (-0.2168, 0.5773, 0.0), (-0.4059, 0.4059, 0.0), (-0.5773, 0.2168, 0.0), (-0.7243, 0.01718, 0.0), (-0.8413, -0.1852, 0.0), (0.3765, 0.7133, 0.0), (0.1842, 0.5664, 0.0), (-0.01371, 0.3964, 0.0), (-0.2098, 0.2098, 0.0), (-0.3964, 0.01371, 0.0), (-0.5664, -0.1842, 0.0), (-0.7133, -0.3765, 0.0), (0.5556, 0.5556, 0.0), (0.3827, 0.3827, 0.0), (0.1951, 0.1951, 0.0), (1.49e-08, 1.49e-08, 0.0), (-0.1951, -0.1951, 0.0), (-0.3827, -0.3827, 0.0), (-0.5556, -0.5556, 0.0), (0.7133, 0.3765, 0.0), (0.5664, 0.1842, 0.0), (0.3964, -0.01371, 0.0), (0.2098, -0.2098, 0.0), (0.01371, -0.3964, 0.0), (-0.1842, -0.5664, 0.0), (-0.3765, -0.7133, 0.0), (0.8413, 0.1852, 0.0), (0.7243, -0.01718, 0.0), (0.5773, -0.2168, 0.0), (0.4059, -0.4059, 0.0), (0.2168, -0.5773, 0.0), (0.01718, -0.7243, 0.0), (-0.1852, -0.8413, 0.0), (0.9323, -0.008461, 0.0), (0.8462, -0.2098, 0.0), (0.7257, -0.4013, 0.0), (0.5755, -0.5755, 0.0), (0.4013, -0.7257, 0.0), (0.2098, -0.8462, 0.0), (0.008461, -0.9323, 0.0)], [], [(1, 32, 31, 0), (32, 39, 30, 31), (39, 46, 29, 30), (46, 53, 28, 29), (53, 60, 27, 28), (60, 67, 26, 27), (67, 74, 25, 26), (74, 23, 24, 25), (2, 33, 32, 1), (33, 40, 39, 32), (40, 47, 46, 39), (47, 54, 53, 46), (54, 61, 60, 53), (61, 68, 67, 60), (68, 75, 74, 67), (75, 22, 23, 74), (3, 34, 33, 2), (34, 41, 40, 33), (41, 48, 47, 40), (48, 55, 54, 47), (55, 62, 61, 54), (62, 69, 68, 61), (69, 76, 75, 68), (76, 21, 22, 75), (4, 35, 34, 3), (35, 42, 41, 34), (42, 49, 48, 41), (49, 56, 55, 48), (56, 63, 62, 55), (63, 70, 69, 62), (70, 77, 76, 69), (77, 20, 21, 76), (5, 36, 35, 4), (36, 43, 42, 35), (43, 50, 49, 42), (50, 57, 56, 49), (57, 64, 63, 56), (64, 71, 70, 63), (71, 78, 77, 70), (78, 19, 20, 77), (6, 37, 36, 5), (37, 44, 43, 36), (44, 51, 50, 43), (51, 58, 57, 50), (58, 65, 64, 57), (65, 72, 71, 64), (72, 79, 78, 71), (79, 18, 19, 78), (7, 38, 37, 6), (38, 45, 44, 37), (45, 52, 51, 44), (52, 59, 58, 51), (59, 66, 65, 58), (66, 73, 72, 65), (73, 80, 79, 72), (80, 17, 18, 79), (8, 9, 38, 7), (9, 10, 45, 38), (10, 11, 52, 45), (11, 12, 59, 52), (12, 13, 66, 59), (13, 14, 73, 66), (14, 15, 80, 73), (15, 16, 17, 80)])
_uv = me_circle_004.uv_layers.new(name='UVMap')
_uv.uv.foreach_set('vector', [0.0, 0.0, 0.0, 0.0, 0.0, 0.0, 0.0, 0.0, 0.0, 0.0, 0.0, 0.0, 0.0, 0.0, 0.0, 0.0, 0.0, 0.0, 0.0, 0.0, 0.0, 0.0, 0.0, 0.0, 0.0, 0.0, 0.0, 0.0, 0.0, 0.0, 0.0, 0.0, 0.0, 0.0, 0.0, 0.0, 0.0, 0.0, 0.0, 0.0, 0.0, 0.0, 0.0, 0.0, 0.0, 0.0, 0.0, 0.0, 0.0, 0.0, 0.0, 0.0, 0.0, 0.0, 0.0, 0.0, 0.0, 0.0, 0.0, 0.0, 0.0, 0.0, 0.0, 0.0, 0.0, 0.0, 0.0, 0.0, 0.0, 0.0, 0.0, 0.0, 0.0, 0.0, 0.0, 0.0, 0.0, 0.0, 0.0, 0.0, 0.0, 0.0, 0.0, 0.0, 0.0, 0.0, 0.0, 0.0, 0.0, 0.0, 0.0, 0.0, 0.0, 0.0, 0.0, 0.0, 0.0, 0.0, 0.0, 0.0, 0.0, 0.0, 0.0, 0.0, 0.0, 0.0, 0.0, 0.0, 0.0, 0.0, 0.0, 0.0, 0.0, 0.0, 0.0, 0.0, 0.0, 0.0, 0.0, 0.0, 0.0, 0.0, 0.0, 0.0, 0.0, 0.0, 0.0, 0.0, 0.0, 0.0, 0.0, 0.0, 0.0, 0.0, 0.0, 0.0, 0.0, 0.0, 0.0, 0.0, 0.0, 0.0, 0.0, 0.0, 0.0, 0.0, 0.0, 0.0, 0.0, 0.0, 0.0, 0.0, 0.0, 0.0, 0.0, 0.0, 0.0, 0.0, 0.0, 0.0, 0.0, 0.0, 0.0, 0.0, 0.0, 0.0, 0.0, 0.0, 0.0, 0.0, 0.0, 0.0, 0.0, 0.0, 0.0, 0.0, 0.0, 0.0, 0.0, 0.0, 0.0, 0.0, 0.0, 0.0, 0.0, 0.0, 0.0, 0.0, 0.0, 0.0, 0.0, 0.0, 0.0, 0.0, 0.0, 0.0, 0.0, 0.0, 0.0, 0.0, 0.0, 0.0, 0.0, 0.0, 0.0, 0.0, 0.0, 0.0, 0.0, 0.0, 0.0, 0.0, 0.0, 0.0, 0.0, 0.0, 0.0, 0.0, 0.0, 0.0, 0.0, 0.0, 0.0, 0.0, 0.0, 0.0, 0.0, 0.0, 0.0, 0.0, 0.0, 0.0, 0.0, 0.0, 0.0, 0.0, 0.0, 0.0, 0.0, 0.0, 0.0, 0.0, 0.0, 0.0, 0.0, 0.0, 0.0, 0.0, 0.0, 0.0, 0.0, 0.0, 0.0, 0.0, 0.0, 0.0, 0.0, 0.0, 0.0, 0.0, 0.0, 0.0, 0.0, 0.0, 0.0, 0.0, 0.0, 0.0, 0.0, 0.0, 0.0, 0.0, 0.0, 0.0, 0.0, 0.0, 0.0, 0.0, 0.0, 0.0, 0.0, 0.0, 0.0, 0.0, 0.0, 0.0, 0.0, 0.0, 0.0, 0.0, 0.0, 0.0, 0.0, 0.0, 0.0, 0.0, 0.0, 0.0, 0.0, 0.0, 0.0, 0.0, 0.0, 0.0, 0.0, 0.0, 0.0, 0.0, 0.0, 0.0, 0.0, 0.0, 0.0, 0.0, 0.0, 0.0, 0.0, 0.0, 0.0, 0.0, 0.0, 0.0, 0.0, 0.0, 0.0, 0.0, 0.0, 0.0, 0.0, 0.0, 0.0, 0.0, 0.0, 0.0, 0.0, 0.0, 0.0, 0.0, 0.0, 0.0, 0.0, 0.0, 0.0, 0.0, 0.0, 0.0, 0.0, 0.0, 0.0, 0.0, 0.0, 0.0, 0.0, 0.0, 0.0, 0.0, 0.0, 0.0, 0.0, 0.0, 0.0, 0.0, 0.0, 0.0, 0.0, 0.0, 0.0, 0.0, 0.0, 0.0, 0.0, 0.0, 0.0, 0.0, 0.0, 0.0, 0.0, 0.0, 0.0, 0.0, 0.0, 0.0, 0.0, 0.0, 0.0, 0.0, 0.0, 0.0, 0.0, 0.0, 0.0, 0.0, 0.0, 0.0, 0.0, 0.0, 0.0, 0.0, 0.0, 0.0, 0.0, 0.0, 0.0, 0.0, 0.0, 0.0, 0.0, 0.0, 0.0, 0.0, 0.0, 0.0, 0.0, 0.0, 0.0, 0.0, 0.0, 0.0, 0.0, 0.0, 0.0, 0.0, 0.0, 0.0, 0.0, 0.0, 0.0, 0.0, 0.0, 0.0, 0.0, 0.0, 0.0, 0.0, 0.0, 0.0, 0.0, 0.0, 0.0, 0.0, 0.0, 0.0, 0.0, 0.0, 0.0, 0.0, 0.0, 0.0, 0.0, 0.0, 0.0, 0.0, 0.0, 0.0, 0.0, 0.0, 0.0, 0.0, 0.0, 0.0, 0.0, 0.0, 0.0, 0.0, 0.0, 0.0, 0.0, 0.0, 0.0, 0.0, 0.0, 0.0, 0.0, 0.0, 0.0, 0.0, 0.0, 0.0, 0.0, 0.0, 0.0, 0.0, 0.0, 0.0, 0.0, 0.0, 0.0, 0.0, 0.0, 0.0, 0.0, 0.0, 0.0, 0.0, 0.0, 0.0, 0.0, 0.0, 0.0, 0.0, 0.0, 0.0, 0.0, 0.0, 0.0, 0.0, 0.0, 0.0, 0.0, 0.0, 0.0, 0.0])
me_circle_004.materials.append(mat_material_013)
me_circle_004.update()
me_circle_002 = bpy.data.meshes.new('Circle.002')
me_circle_002.from_pydata([(0.0, 1.0, -0.1188), (-0.1951, 0.9808, -0.1188), (-0.3827, 0.9239, -0.1188), (-0.5556, 0.8315, -0.1188), (-0.7071, 0.7071, -0.1188), (-0.8315, 0.5556, -0.1188), (-0.9239, 0.3827, -0.1188), (-0.9808, 0.1951, -0.1188), (-1.0, 0.0, -0.1188), (-0.9808, -0.1951, -0.1188), (-0.9239, -0.3827, -0.1188), (-0.8315, -0.5556, -0.1188), (-0.7071, -0.7071, -0.1188), (-0.5556, -0.8315, -0.1188), (-0.3827, -0.9239, -0.1188), (-0.1951, -0.9808, -0.1188), (0.0, -1.0, -0.1188), (0.1951, -0.9808, -0.1188), (0.3827, -0.9239, -0.1188), (0.5556, -0.8315, -0.1188), (0.7071, -0.7071, -0.1188), (0.8315, -0.5556, -0.1188), (0.9239, -0.3827, -0.1188), (0.9808, -0.1951, -0.1188), (1.0, 0.0, -0.1188), (0.9808, 0.1951, -0.1188), (0.9239, 0.3827, -0.1188), (0.8315, 0.5556, -0.1188), (0.7071, 0.7071, -0.1188), (0.5556, 0.8315, -0.1188), (0.3827, 0.9239, -0.1188), (0.1951, 0.9808, -0.1188), (-0.008461, 0.9323, -0.1188), (-0.2098, 0.8462, -0.1188), (-0.4013, 0.7257, -0.1188), (-0.5755, 0.5755, -0.1188), (-0.7257, 0.4013, -0.1188), (-0.8462, 0.2098, -0.1188), (-0.9323, 0.008461, -0.1188), (0.1852, 0.8413, -0.1188), (-0.01718, 0.7243, -0.1188), (-0.2168, 0.5773, -0.1188), (-0.4059, 0.4059, -0.1188), (-0.5773, 0.2168, -0.1188), (-0.7243, 0.01718, -0.1188), (-0.8413, -0.1852, -0.1188), (0.3765, 0.7133, -0.1188), (0.1842, 0.5664, -0.1188), (-0.01371, 0.3964, -0.1188), (-0.2098, 0.2098, -0.1188), (-0.3964, 0.01371, -0.1188), (-0.5664, -0.1842, -0.1188), (-0.7133, -0.3765, -0.1188), (0.5556, 0.5556, -0.1188), (0.3827, 0.3827, -0.1188), (0.1951, 0.1951, -0.1188), (1.49e-08, 1.49e-08, -0.1188), (-0.1951, -0.1951, -0.1188), (-0.3827, -0.3827, -0.1188), (-0.5556, -0.5556, -0.1188), (0.7133, 0.3765, -0.1188), (0.5664, 0.1842, -0.1188), (0.3964, -0.01371, -0.1188), (0.2098, -0.2098, -0.1188), (0.01371, -0.3964, -0.1188), (-0.1842, -0.5664, -0.1188), (-0.3765, -0.7133, -0.1188), (0.8413, 0.1852, -0.1188), (0.7243, -0.01718, -0.1188), (0.5773, -0.2168, -0.1188), (0.4059, -0.4059, -0.1188), (0.2168, -0.5773, -0.1188), (0.01718, -0.7243, -0.1188), (-0.1852, -0.8413, -0.1188), (0.9323, -0.008461, -0.1188), (0.8462, -0.2098, -0.1188), (0.7257, -0.4013, -0.1188), (0.5755, -0.5755, -0.1188), (0.4013, -0.7257, -0.1188), (0.2098, -0.8462, -0.1188), (0.008461, -0.9323, -0.1188)], [], [(1, 32, 31, 0), (32, 39, 30, 31), (39, 46, 29, 30), (46, 53, 28, 29), (53, 60, 27, 28), (60, 67, 26, 27), (67, 74, 25, 26), (74, 23, 24, 25), (2, 33, 32, 1), (33, 40, 39, 32), (40, 47, 46, 39), (47, 54, 53, 46), (54, 61, 60, 53), (61, 68, 67, 60), (68, 75, 74, 67), (75, 22, 23, 74), (3, 34, 33, 2), (34, 41, 40, 33), (41, 48, 47, 40), (48, 55, 54, 47), (55, 62, 61, 54), (62, 69, 68, 61), (69, 76, 75, 68), (76, 21, 22, 75), (4, 35, 34, 3), (35, 42, 41, 34), (42, 49, 48, 41), (49, 56, 55, 48), (56, 63, 62, 55), (63, 70, 69, 62), (70, 77, 76, 69), (77, 20, 21, 76), (5, 36, 35, 4), (36, 43, 42, 35), (43, 50, 49, 42), (50, 57, 56, 49), (57, 64, 63, 56), (64, 71, 70, 63), (71, 78, 77, 70), (78, 19, 20, 77), (6, 37, 36, 5), (37, 44, 43, 36), (44, 51, 50, 43), (51, 58, 57, 50), (58, 65, 64, 57), (65, 72, 71, 64), (72, 79, 78, 71), (79, 18, 19, 78), (7, 38, 37, 6), (38, 45, 44, 37), (45, 52, 51, 44), (52, 59, 58, 51), (59, 66, 65, 58), (66, 73, 72, 65), (73, 80, 79, 72), (80, 17, 18, 79), (8, 9, 38, 7), (9, 10, 45, 38), (10, 11, 52, 45), (11, 12, 59, 52), (12, 13, 66, 59), (13, 14, 73, 66), (14, 15, 80, 73), (15, 16, 17, 80)])
_uv = me_circle_002.uv_layers.new(name='UVMap')
_uv.uv.foreach_set('vector', [0.0, 0.0, 0.0, 0.0, 0.0, 0.0, 0.0, 0.0, 0.0, 0.0, 0.0, 0.0, 0.0, 0.0, 0.0, 0.0, 0.0, 0.0, 0.0, 0.0, 0.0, 0.0, 0.0, 0.0, 0.0, 0.0, 0.0, 0.0, 0.0, 0.0, 0.0, 0.0, 0.0, 0.0, 0.0, 0.0, 0.0, 0.0, 0.0, 0.0, 0.0, 0.0, 0.0, 0.0, 0.0, 0.0, 0.0, 0.0, 0.0, 0.0, 0.0, 0.0, 0.0, 0.0, 0.0, 0.0, 0.0, 0.0, 0.0, 0.0, 0.0, 0.0, 0.0, 0.0, 0.0, 0.0, 0.0, 0.0, 0.0, 0.0, 0.0, 0.0, 0.0, 0.0, 0.0, 0.0, 0.0, 0.0, 0.0, 0.0, 0.0, 0.0, 0.0, 0.0, 0.0, 0.0, 0.0, 0.0, 0.0, 0.0, 0.0, 0.0, 0.0, 0.0, 0.0, 0.0, 0.0, 0.0, 0.0, 0.0, 0.0, 0.0, 0.0, 0.0, 0.0, 0.0, 0.0, 0.0, 0.0, 0.0, 0.0, 0.0, 0.0, 0.0, 0.0, 0.0, 0.0, 0.0, 0.0, 0.0, 0.0, 0.0, 0.0, 0.0, 0.0, 0.0, 0.0, 0.0, 0.0, 0.0, 0.0, 0.0, 0.0, 0.0, 0.0, 0.0, 0.0, 0.0, 0.0, 0.0, 0.0, 0.0, 0.0, 0.0, 0.0, 0.0, 0.0, 0.0, 0.0, 0.0, 0.0, 0.0, 0.0, 0.0, 0.0, 0.0, 0.0, 0.0, 0.0, 0.0, 0.0, 0.0, 0.0, 0.0, 0.0, 0.0, 0.0, 0.0, 0.0, 0.0, 0.0, 0.0, 0.0, 0.0, 0.0, 0.0, 0.0, 0.0, 0.0, 0.0, 0.0, 0.0, 0.0, 0.0, 0.0, 0.0, 0.0, 0.0, 0.0, 0.0, 0.0, 0.0, 0.0, 0.0, 0.0, 0.0, 0.0, 0.0, 0.0, 0.0, 0.0, 0.0, 0.0, 0.0, 0.0, 0.0, 0.0, 0.0, 0.0, 0.0, 0.0, 0.0, 0.0, 0.0, 0.0, 0.0, 0.0, 0.0, 0.0, 0.0, 0.0, 0.0, 0.0, 0.0, 0.0, 0.0, 0.0, 0.0, 0.0, 0.0, 0.0, 0.0, 0.0, 0.0, 0.0, 0.0, 0.0, 0.0, 0.0, 0.0, 0.0, 0.0, 0.0, 0.0, 0.0, 0.0, 0.0, 0.0, 0.0, 0.0, 0.0, 0.0, 0.0, 0.0, 0.0, 0.0, 0.0, 0.0, 0.0, 0.0, 0.0, 0.0, 0.0, 0.0, 0.0, 0.0, 0.0, 0.0, 0.0, 0.0, 0.0, 0.0, 0.0, 0.0, 0.0, 0.0, 0.0, 0.0, 0.0, 0.0, 0.0, 0.0, 0.0, 0.0, 0.0, 0.0, 0.0, 0.0, 0.0, 0.0, 0.0, 0.0, 0.0, 0.0, 0.0, 0.0, 0.0, 0.0, 0.0, 0.0, 0.0, 0.0, 0.0, 0.0, 0.0, 0.0, 0.0, 0.0, 0.0, 0.0, 0.0, 0.0, 0.0, 0.0, 0.0, 0.0, 0.0, 0.0, 0.0, 0.0, 0.0, 0.0, 0.0, 0.0, 0.0, 0.0, 0.0, 0.0, 0.0, 0.0, 0.0, 0.0, 0.0, 0.0, 0.0, 0.0, 0.0, 0.0, 0.0, 0.0, 0.0, 0.0, 0.0, 0.0, 0.0, 0.0, 0.0, 0.0, 0.0, 0.0, 0.0, 0.0, 0.0, 0.0, 0.0, 0.0, 0.0, 0.0, 0.0, 0.0, 0.0, 0.0, 0.0, 0.0, 0.0, 0.0, 0.0, 0.0, 0.0, 0.0, 0.0, 0.0, 0.0, 0.0, 0.0, 0.0, 0.0, 0.0, 0.0, 0.0, 0.0, 0.0, 0.0, 0.0, 0.0, 0.0, 0.0, 0.0, 0.0, 0.0, 0.0, 0.0, 0.0, 0.0, 0.0, 0.0, 0.0, 0.0, 0.0, 0.0, 0.0, 0.0, 0.0, 0.0, 0.0, 0.0, 0.0, 0.0, 0.0, 0.0, 0.0, 0.0, 0.0, 0.0, 0.0, 0.0, 0.0, 0.0, 0.0, 0.0, 0.0, 0.0, 0.0, 0.0, 0.0, 0.0, 0.0, 0.0, 0.0, 0.0, 0.0, 0.0, 0.0, 0.0, 0.0, 0.0, 0.0, 0.0, 0.0, 0.0, 0.0, 0.0, 0.0, 0.0, 0.0, 0.0, 0.0, 0.0, 0.0, 0.0, 0.0, 0.0, 0.0, 0.0, 0.0, 0.0, 0.0, 0.0, 0.0, 0.0, 0.0, 0.0, 0.0, 0.0, 0.0, 0.0, 0.0, 0.0, 0.0, 0.0, 0.0, 0.0, 0.0, 0.0, 0.0, 0.0, 0.0, 0.0, 0.0, 0.0, 0.0, 0.0, 0.0, 0.0, 0.0, 0.0, 0.0, 0.0, 0.0, 0.0, 0.0, 0.0, 0.0, 0.0, 0.0, 0.0, 0.0, 0.0, 0.0, 0.0, 0.0, 0.0, 0.0, 0.0, 0.0, 0.0, 0.0, 0.0, 0.0, 0.0, 0.0, 0.0])
me_circle_002.materials.append(mat_material)
me_circle_002.materials.append(None)
me_circle_002.update()
me_plane_006 = bpy.data.meshes.new('Plane.006')
me_plane_006.from_pydata([(-1.0, -1.0, 0.0), (1.0, -1.0, 0.0), (-1.0, 1.0, 0.0), (1.0, 1.0, 0.0)], [], [(0, 1, 3, 2)])
me_plane_006.polygons.foreach_set('material_index', [1])
_uv = me_plane_006.uv_layers.new(name='UVMap')
_uv.uv.foreach_set('vector', [0.0, 0.0, 1.0, 0.0, 1.0, 1.0, 0.0, 1.0])
me_plane_006.materials.append(mat_material_010)
me_plane_006.materials.append(mat_imagen_001)
me_plane_006.update()

# ---- objects
ob_plane_004 = bpy.data.objects.new('Plane.004', me_plane_005)
ob_plane_003 = bpy.data.objects.new('Plane.003', me_plane_004)
ob_plane_002 = bpy.data.objects.new('Plane.002', me_plane_003)
ob_plane_001 = bpy.data.objects.new('Plane.001', me_plane_002)
ob_plane = bpy.data.objects.new('Plane', me_plane_001)
ob_light = bpy.data.objects.new('Light', light_light)
ob_cube_008 = bpy.data.objects.new('Cube.008', me_cube_009)
ob_cube_007 = bpy.data.objects.new('Cube.007', me_cube_008)
ob_cube_006 = bpy.data.objects.new('Cube.006', me_cube_007)
ob_cube_005 = bpy.data.objects.new('Cube.005', me_cube_006)
ob_cube_004 = bpy.data.objects.new('Cube.004', me_cube_005)
ob_cube_003 = bpy.data.objects.new('Cube.003', me_cube_004)
ob_cube_002 = bpy.data.objects.new('Cube.002', me_cube_003)
ob_cube_001 = bpy.data.objects.new('Cube.001', me_cube_002)
ob_cube = bpy.data.objects.new('Cube', me_cube_001)
ob_cone = bpy.data.objects.new('Cone', me_cone)
ob_circle_003 = bpy.data.objects.new('Circle.003', me_circle_004)
ob_circle_001 = bpy.data.objects.new('Circle.001', me_circle_002)
ob_plane_005 = bpy.data.objects.new('Plane.005', me_plane_006)
ob_light_002 = bpy.data.objects.new('Light.002', light_light_005)
ob_light_003 = bpy.data.objects.new('Light.003', light_light_006)
ob_camera = bpy.data.objects.new('Camera', cam_camera)

# ---- transforms, parenting, visibility, modifiers, constraints
ob_plane_004.location = (3.354, -1.334, 2.352)
ob_plane_004.rotation_euler = (1.571, -0.0, 7.854)
ob_plane_004.scale = (0.7511, 1.176, -1.291)
ob_plane_003.location = (3.336, 0.2305, 2.362)
ob_plane_003.rotation_euler = (1.571, -0.0, 7.854)
ob_plane_003.scale = (0.6981, 1.161, -16.97)
ob_plane_002.location = (-2.411, -1.297, 2.279)
ob_plane_002.rotation_euler = (1.571, -0.0, 4.712)
ob_plane_002.scale = (0.6944, 1.155, -1.291)
ob_plane_001.location = (-2.396, 0.3396, 2.304)
ob_plane_001.rotation_euler = (1.571, -0.0, 4.712)
ob_plane_001.scale = (0.6599, 1.121, -1.291)
ob_plane.location = (-0.9618, 1.109, 2.303)
ob_plane.rotation_euler = (1.571, -0.0, 0.0)
ob_plane.scale = (1.006, 1.164, 1.0)
ob_light.location = (2.486, -0.888, 5.574)
ob_light.rotation_euler = (0.6503, 0.05522, 1.866)
ob_light.scale = (1.076, 1.544, 1.191)
ob_light.lock_rotations_4d = False
ob_light.empty_display_type = 'ARROWS'
ob_light.color = (0.0, 0.0, 0.0, 0.0)
ob_light.lineart.crease_threshold = 0.0
ob_cube_008.location = (-0.3649, -0.8943, 0.7827)
ob_cube_008.rotation_euler = (0.0, -0.0, 1.571)
ob_cube_008.scale = (0.7446, -0.2168, 0.1718)
ob_cube_007.location = (1.423, -0.927, 0.7856)
ob_cube_007.rotation_euler = (0.0, -0.0, 1.571)
ob_cube_007.scale = (0.7446, -0.2432, 0.1718)
ob_cube_006.location = (0.4639, -0.06392, 0.7857)
ob_cube_006.scale = (1.093, -0.1993, 0.1718)
ob_cube_005.location = (0.4277, 0.1246, 1.022)
ob_cube_005.rotation_euler = (0.0, -0.0, 315.7)
ob_cube_005.scale = (0.1303, 1.218, 0.3764)
ob_cube_004.location = (-0.6972, -0.8149, 1.031)
ob_cube_004.scale = (0.159, 1.058, 0.3881)
ob_cube_003.location = (1.642, -0.7968, 1.013)
ob_cube_003.scale = (0.159, 1.05, 0.3872)
ob_cube_002.location = (3.507, -0.5066, 2.246)
ob_cube_002.rotation_euler = (0.0, -0.0, 3.142)
ob_cube_002.scale = (0.09924, 1.686, 1.702)
ob_cube_001.location = (0.5033, 1.164, 2.253)
ob_cube_001.rotation_euler = (0.0, -0.0, 1.571)
ob_cube_001.scale = (0.03347, 3.013, 1.702)
ob_cube.location = (-2.524, -0.558, 2.255)
ob_cube.scale = (0.09924, 1.741, 1.702)
ob_cone.location = (0.4609, -0.8974, 0.8544)
ob_cone.scale = (0.2944, 0.2618, 0.2142)
ob_circle_003.location = (0.4678, -0.8997, 1.07)
ob_circle_003.scale = (-0.4129, -0.3547, -1.132)
_m = ob_circle_003.modifiers.new('Solidify', 'SOLIDIFY')
_m.thickness = 0.09
ob_circle_001.location = (0.4807, -0.9994, 1.03)
ob_circle_001.scale = (4.895, 4.404, 3.287)
_m = ob_circle_001.modifiers.new('Solidify', 'SOLIDIFY')
_m.thickness = 0.09
ob_plane_005.location = (1.714, 1.109, 2.335)
ob_plane_005.rotation_euler = (1.571, -0.0, 0.0)
ob_plane_005.scale = (1.006, 1.084, 1.0)
ob_light_002.location = (0.4103, -0.9269, 0.9495)
ob_light_002.rotation_euler = (0.6503, 0.05522, 1.866)
ob_light_002.scale = (1.076, 1.544, 1.191)
ob_light_002.lock_rotations_4d = False
ob_light_002.empty_display_type = 'ARROWS'
ob_light_002.color = (0.0, 0.0, 0.0, 0.0)
ob_light_002.lineart.crease_threshold = 0.0
ob_light_003.location = (-1.518, 0.375, 5.657)
ob_light_003.rotation_euler = (0.6503, 0.05522, 1.866)
ob_light_003.scale = (1.076, 1.544, 1.191)
ob_light_003.lock_rotations_4d = False
ob_light_003.empty_display_type = 'ARROWS'
ob_light_003.color = (0.0, 0.0, 0.0, 0.0)
ob_light_003.lineart.crease_threshold = 0.0
ob_camera.location = (7.226, -6.947, 5.111)
ob_camera.rotation_euler = (1.109, 0.0, 0.8149)
ob_camera.lock_rotations_4d = False
ob_camera.empty_display_type = 'ARROWS'
ob_camera.color = (0.0, 0.0, 0.0, 0.0)
ob_camera.display_type = 'WIRE'
ob_camera.lineart.crease_threshold = 0.0

# ---- collection membership
scene.collection.objects.link(ob_plane_004)
scene.collection.objects.link(ob_plane_003)
scene.collection.objects.link(ob_plane_002)
scene.collection.objects.link(ob_plane_001)
scene.collection.objects.link(ob_plane)
scene.collection.objects.link(ob_light)
scene.collection.objects.link(ob_cube_008)
scene.collection.objects.link(ob_cube_007)
scene.collection.objects.link(ob_cube_006)
scene.collection.objects.link(ob_cube_005)
scene.collection.objects.link(ob_cube_004)
scene.collection.objects.link(ob_cube_003)
scene.collection.objects.link(ob_cube_002)
scene.collection.objects.link(ob_cube_001)
scene.collection.objects.link(ob_cube)
scene.collection.objects.link(ob_cone)
scene.collection.objects.link(ob_circle_003)
scene.collection.objects.link(ob_circle_001)
scene.collection.objects.link(ob_plane_005)
scene.collection.objects.link(ob_light_002)
scene.collection.objects.link(ob_light_003)
col_collection_1.objects.link(ob_camera)

# ---- scene / render settings (as saved in the file)
scene.camera = ob_camera
scene.frame_start = 0; scene.frame_end = 250; scene.frame_set(0)
scene.render.engine = 'BLENDER_EEVEE_NEXT'
scene.render.resolution_percentage = 50
scene.render.dither_intensity = 0.0
scene.render.bake_bias = 0.0
scene.render.bake_samples = 0
scene.cycles.use_denoising = False
scene.cycles.samples = 128
scene.cycles.sampling_pattern = 'TABULATED_SOBOL'
scene.cycles.use_adaptive_sampling = False
scene.cycles.use_light_tree = False
scene.cycles.blur_glossy = 0.0
scene.cycles.sample_clamp_indirect = 0.0
scene.eevee.gi_cubemap_resolution = '256'
scene.view_settings.view_transform = 'Standard'
bpy.context.view_layer.update()
